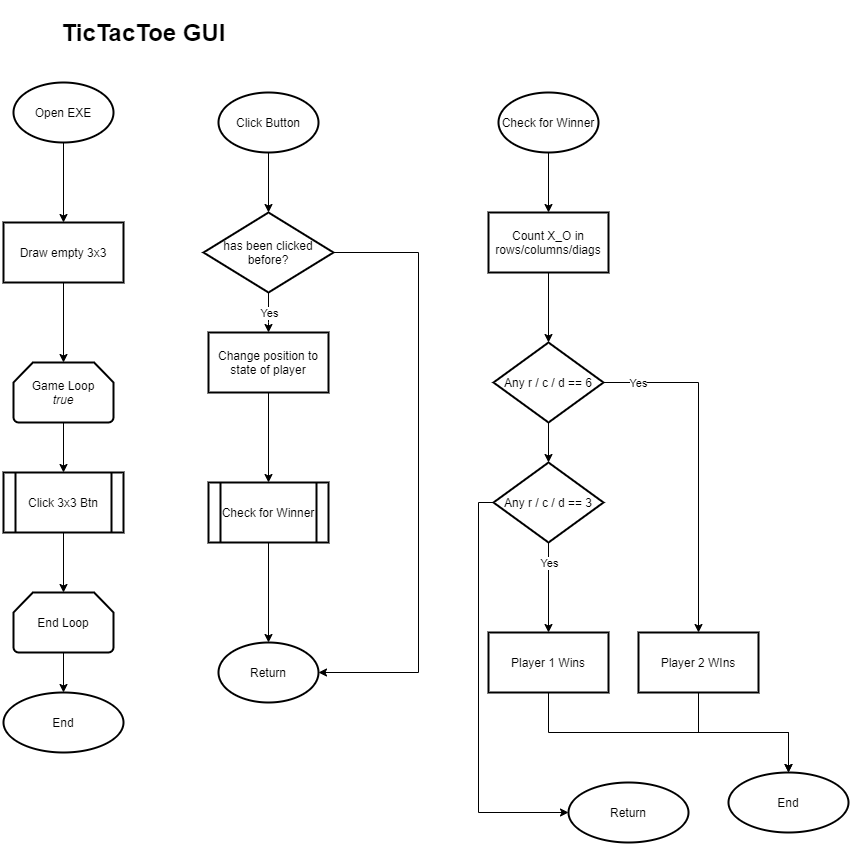

The diagram above was exported from draw.io. Its source (the exported page's mxGraphModel, read from the mxfile embedded in the PNG):
<mxGraphModel dx="1422" dy="882" grid="1" gridSize="10" guides="1" tooltips="1" connect="1" arrows="1" fold="1" page="1" pageScale="1" pageWidth="827" pageHeight="1169" math="0" shadow="0">
  <root>
    <mxCell id="0" />
    <mxCell id="1" parent="0" />
    <mxCell id="141XL1M89QZyZtmK4iC6-3" value="" style="edgeStyle=orthogonalEdgeStyle;rounded=0;orthogonalLoop=1;jettySize=auto;html=1;" edge="1" parent="1" source="141XL1M89QZyZtmK4iC6-1" target="141XL1M89QZyZtmK4iC6-2">
      <mxGeometry relative="1" as="geometry" />
    </mxCell>
    <mxCell id="141XL1M89QZyZtmK4iC6-1" value="Open EXE" style="strokeWidth=2;html=1;shape=mxgraph.flowchart.start_1;whiteSpace=wrap;" vertex="1" parent="1">
      <mxGeometry x="20" y="100" width="100" height="60" as="geometry" />
    </mxCell>
    <mxCell id="141XL1M89QZyZtmK4iC6-5" value="" style="edgeStyle=orthogonalEdgeStyle;rounded=0;orthogonalLoop=1;jettySize=auto;html=1;" edge="1" parent="1" source="141XL1M89QZyZtmK4iC6-2" target="141XL1M89QZyZtmK4iC6-6">
      <mxGeometry relative="1" as="geometry">
        <mxPoint x="70" y="380" as="targetPoint" />
      </mxGeometry>
    </mxCell>
    <mxCell id="141XL1M89QZyZtmK4iC6-2" value="Draw empty 3x3" style="whiteSpace=wrap;html=1;strokeWidth=2;" vertex="1" parent="1">
      <mxGeometry x="10" y="240" width="120" height="60" as="geometry" />
    </mxCell>
    <mxCell id="141XL1M89QZyZtmK4iC6-25" value="" style="edgeStyle=orthogonalEdgeStyle;rounded=0;orthogonalLoop=1;jettySize=auto;html=1;" edge="1" parent="1" source="141XL1M89QZyZtmK4iC6-6" target="141XL1M89QZyZtmK4iC6-24">
      <mxGeometry relative="1" as="geometry" />
    </mxCell>
    <mxCell id="141XL1M89QZyZtmK4iC6-6" value="Game Loop&lt;br&gt;&lt;i&gt;true&lt;/i&gt;" style="strokeWidth=2;html=1;shape=mxgraph.flowchart.loop_limit;whiteSpace=wrap;" vertex="1" parent="1">
      <mxGeometry x="20" y="380" width="100" height="60" as="geometry" />
    </mxCell>
    <mxCell id="141XL1M89QZyZtmK4iC6-10" value="" style="edgeStyle=orthogonalEdgeStyle;rounded=0;orthogonalLoop=1;jettySize=auto;html=1;" edge="1" parent="1" source="141XL1M89QZyZtmK4iC6-8" target="141XL1M89QZyZtmK4iC6-9">
      <mxGeometry relative="1" as="geometry" />
    </mxCell>
    <mxCell id="141XL1M89QZyZtmK4iC6-8" value="End Loop" style="strokeWidth=2;html=1;shape=mxgraph.flowchart.loop_limit;whiteSpace=wrap;" vertex="1" parent="1">
      <mxGeometry x="20" y="610" width="100" height="60" as="geometry" />
    </mxCell>
    <mxCell id="141XL1M89QZyZtmK4iC6-9" value="End" style="ellipse;whiteSpace=wrap;html=1;strokeWidth=2;" vertex="1" parent="1">
      <mxGeometry x="10" y="710" width="120" height="60" as="geometry" />
    </mxCell>
    <mxCell id="141XL1M89QZyZtmK4iC6-15" value="" style="edgeStyle=orthogonalEdgeStyle;rounded=0;orthogonalLoop=1;jettySize=auto;html=1;" edge="1" parent="1" source="141XL1M89QZyZtmK4iC6-13" target="141XL1M89QZyZtmK4iC6-14">
      <mxGeometry relative="1" as="geometry" />
    </mxCell>
    <mxCell id="141XL1M89QZyZtmK4iC6-13" value="Click Button" style="strokeWidth=2;html=1;shape=mxgraph.flowchart.start_1;whiteSpace=wrap;" vertex="1" parent="1">
      <mxGeometry x="225" y="110" width="100" height="60" as="geometry" />
    </mxCell>
    <mxCell id="141XL1M89QZyZtmK4iC6-19" value="" style="edgeStyle=orthogonalEdgeStyle;rounded=0;orthogonalLoop=1;jettySize=auto;html=1;" edge="1" parent="1" source="141XL1M89QZyZtmK4iC6-14" target="141XL1M89QZyZtmK4iC6-18">
      <mxGeometry relative="1" as="geometry">
        <Array as="points">
          <mxPoint x="275" y="340" />
          <mxPoint x="275" y="340" />
        </Array>
      </mxGeometry>
    </mxCell>
    <mxCell id="141XL1M89QZyZtmK4iC6-20" value="Yes" style="edgeLabel;html=1;align=center;verticalAlign=middle;resizable=0;points=[];" vertex="1" connectable="0" parent="141XL1M89QZyZtmK4iC6-19">
      <mxGeometry x="0.2619" y="2" relative="1" as="geometry">
        <mxPoint x="-2" y="-5" as="offset" />
      </mxGeometry>
    </mxCell>
    <mxCell id="141XL1M89QZyZtmK4iC6-21" style="edgeStyle=orthogonalEdgeStyle;rounded=0;orthogonalLoop=1;jettySize=auto;html=1;entryX=1;entryY=0.5;entryDx=0;entryDy=0;entryPerimeter=0;" edge="1" parent="1" source="141XL1M89QZyZtmK4iC6-14" target="141XL1M89QZyZtmK4iC6-26">
      <mxGeometry relative="1" as="geometry">
        <mxPoint x="445" y="690" as="targetPoint" />
        <Array as="points">
          <mxPoint x="425" y="270" />
          <mxPoint x="425" y="690" />
        </Array>
      </mxGeometry>
    </mxCell>
    <mxCell id="141XL1M89QZyZtmK4iC6-14" value="has been clicked before?" style="rhombus;whiteSpace=wrap;html=1;strokeWidth=2;" vertex="1" parent="1">
      <mxGeometry x="210" y="230" width="130" height="80" as="geometry" />
    </mxCell>
    <mxCell id="141XL1M89QZyZtmK4iC6-23" value="" style="edgeStyle=orthogonalEdgeStyle;rounded=0;orthogonalLoop=1;jettySize=auto;html=1;" edge="1" parent="1" source="141XL1M89QZyZtmK4iC6-18" target="141XL1M89QZyZtmK4iC6-22">
      <mxGeometry relative="1" as="geometry" />
    </mxCell>
    <mxCell id="141XL1M89QZyZtmK4iC6-18" value="Change position to state of player" style="whiteSpace=wrap;html=1;strokeWidth=2;" vertex="1" parent="1">
      <mxGeometry x="215" y="350" width="120" height="60" as="geometry" />
    </mxCell>
    <mxCell id="141XL1M89QZyZtmK4iC6-50" style="edgeStyle=orthogonalEdgeStyle;rounded=0;orthogonalLoop=1;jettySize=auto;html=1;entryX=0.5;entryY=0;entryDx=0;entryDy=0;entryPerimeter=0;" edge="1" parent="1" source="141XL1M89QZyZtmK4iC6-22" target="141XL1M89QZyZtmK4iC6-26">
      <mxGeometry relative="1" as="geometry" />
    </mxCell>
    <mxCell id="141XL1M89QZyZtmK4iC6-22" value="Check for Winner" style="shape=process;whiteSpace=wrap;html=1;backgroundOutline=1;strokeWidth=2;" vertex="1" parent="1">
      <mxGeometry x="215" y="500" width="120" height="60" as="geometry" />
    </mxCell>
    <mxCell id="141XL1M89QZyZtmK4iC6-28" style="edgeStyle=orthogonalEdgeStyle;rounded=0;orthogonalLoop=1;jettySize=auto;html=1;entryX=0.5;entryY=0;entryDx=0;entryDy=0;entryPerimeter=0;" edge="1" parent="1" source="141XL1M89QZyZtmK4iC6-24" target="141XL1M89QZyZtmK4iC6-8">
      <mxGeometry relative="1" as="geometry" />
    </mxCell>
    <mxCell id="141XL1M89QZyZtmK4iC6-24" value="Click 3x3 Btn" style="shape=process;whiteSpace=wrap;html=1;backgroundOutline=1;strokeWidth=2;" vertex="1" parent="1">
      <mxGeometry x="10" y="490" width="120" height="60" as="geometry" />
    </mxCell>
    <mxCell id="141XL1M89QZyZtmK4iC6-26" value="Return" style="strokeWidth=2;html=1;shape=mxgraph.flowchart.start_1;whiteSpace=wrap;" vertex="1" parent="1">
      <mxGeometry x="225" y="660" width="100" height="60" as="geometry" />
    </mxCell>
    <mxCell id="141XL1M89QZyZtmK4iC6-30" value="" style="edgeStyle=orthogonalEdgeStyle;rounded=0;orthogonalLoop=1;jettySize=auto;html=1;" edge="1" parent="1" source="141XL1M89QZyZtmK4iC6-27" target="141XL1M89QZyZtmK4iC6-29">
      <mxGeometry relative="1" as="geometry" />
    </mxCell>
    <mxCell id="141XL1M89QZyZtmK4iC6-27" value="Check for Winner" style="strokeWidth=2;html=1;shape=mxgraph.flowchart.start_1;whiteSpace=wrap;" vertex="1" parent="1">
      <mxGeometry x="505" y="110" width="100" height="60" as="geometry" />
    </mxCell>
    <mxCell id="141XL1M89QZyZtmK4iC6-32" value="" style="edgeStyle=orthogonalEdgeStyle;rounded=0;orthogonalLoop=1;jettySize=auto;html=1;" edge="1" parent="1" source="141XL1M89QZyZtmK4iC6-29" target="141XL1M89QZyZtmK4iC6-31">
      <mxGeometry relative="1" as="geometry" />
    </mxCell>
    <mxCell id="141XL1M89QZyZtmK4iC6-29" value="Count X_O in rows/columns/diags" style="whiteSpace=wrap;html=1;strokeWidth=2;" vertex="1" parent="1">
      <mxGeometry x="495" y="230" width="120" height="60" as="geometry" />
    </mxCell>
    <mxCell id="141XL1M89QZyZtmK4iC6-34" value="" style="edgeStyle=orthogonalEdgeStyle;rounded=0;orthogonalLoop=1;jettySize=auto;html=1;" edge="1" parent="1" source="141XL1M89QZyZtmK4iC6-31" target="141XL1M89QZyZtmK4iC6-33">
      <mxGeometry relative="1" as="geometry" />
    </mxCell>
    <mxCell id="141XL1M89QZyZtmK4iC6-40" value="Yes" style="edgeLabel;html=1;align=center;verticalAlign=middle;resizable=0;points=[];" vertex="1" connectable="0" parent="141XL1M89QZyZtmK4iC6-34">
      <mxGeometry x="-0.8042" relative="1" as="geometry">
        <mxPoint as="offset" />
      </mxGeometry>
    </mxCell>
    <mxCell id="141XL1M89QZyZtmK4iC6-37" value="" style="edgeStyle=orthogonalEdgeStyle;rounded=0;orthogonalLoop=1;jettySize=auto;html=1;" edge="1" parent="1" source="141XL1M89QZyZtmK4iC6-31" target="141XL1M89QZyZtmK4iC6-36">
      <mxGeometry relative="1" as="geometry" />
    </mxCell>
    <mxCell id="141XL1M89QZyZtmK4iC6-31" value="Any r / c / d == 6" style="rhombus;whiteSpace=wrap;html=1;strokeWidth=2;" vertex="1" parent="1">
      <mxGeometry x="500" y="360" width="110" height="80" as="geometry" />
    </mxCell>
    <mxCell id="141XL1M89QZyZtmK4iC6-48" value="" style="edgeStyle=orthogonalEdgeStyle;rounded=0;orthogonalLoop=1;jettySize=auto;html=1;" edge="1" parent="1" source="141XL1M89QZyZtmK4iC6-33" target="141XL1M89QZyZtmK4iC6-47">
      <mxGeometry relative="1" as="geometry" />
    </mxCell>
    <mxCell id="141XL1M89QZyZtmK4iC6-33" value="Player 2 WIns" style="whiteSpace=wrap;html=1;strokeWidth=2;" vertex="1" parent="1">
      <mxGeometry x="645" y="650" width="120" height="60" as="geometry" />
    </mxCell>
    <mxCell id="141XL1M89QZyZtmK4iC6-39" value="" style="edgeStyle=orthogonalEdgeStyle;rounded=0;orthogonalLoop=1;jettySize=auto;html=1;" edge="1" parent="1" source="141XL1M89QZyZtmK4iC6-36" target="141XL1M89QZyZtmK4iC6-38">
      <mxGeometry relative="1" as="geometry" />
    </mxCell>
    <mxCell id="141XL1M89QZyZtmK4iC6-45" value="Yes" style="edgeLabel;html=1;align=center;verticalAlign=middle;resizable=0;points=[];" vertex="1" connectable="0" parent="141XL1M89QZyZtmK4iC6-39">
      <mxGeometry x="-0.5648" relative="1" as="geometry">
        <mxPoint as="offset" />
      </mxGeometry>
    </mxCell>
    <mxCell id="141XL1M89QZyZtmK4iC6-44" style="edgeStyle=orthogonalEdgeStyle;rounded=0;orthogonalLoop=1;jettySize=auto;html=1;entryX=0;entryY=0.5;entryDx=0;entryDy=0;" edge="1" parent="1" source="141XL1M89QZyZtmK4iC6-36" target="141XL1M89QZyZtmK4iC6-42">
      <mxGeometry relative="1" as="geometry">
        <Array as="points">
          <mxPoint x="485" y="520" />
          <mxPoint x="485" y="830" />
        </Array>
      </mxGeometry>
    </mxCell>
    <mxCell id="141XL1M89QZyZtmK4iC6-36" value="Any r / c / d == 3" style="rhombus;whiteSpace=wrap;html=1;strokeWidth=2;" vertex="1" parent="1">
      <mxGeometry x="500" y="480" width="110" height="80" as="geometry" />
    </mxCell>
    <mxCell id="141XL1M89QZyZtmK4iC6-49" style="edgeStyle=orthogonalEdgeStyle;rounded=0;orthogonalLoop=1;jettySize=auto;html=1;" edge="1" parent="1" source="141XL1M89QZyZtmK4iC6-38" target="141XL1M89QZyZtmK4iC6-47">
      <mxGeometry relative="1" as="geometry">
        <Array as="points">
          <mxPoint x="555" y="750" />
          <mxPoint x="795" y="750" />
        </Array>
      </mxGeometry>
    </mxCell>
    <mxCell id="141XL1M89QZyZtmK4iC6-38" value="Player 1 Wins" style="whiteSpace=wrap;html=1;strokeWidth=2;" vertex="1" parent="1">
      <mxGeometry x="495" y="650" width="120" height="60" as="geometry" />
    </mxCell>
    <mxCell id="141XL1M89QZyZtmK4iC6-42" value="Return" style="ellipse;whiteSpace=wrap;html=1;strokeWidth=2;" vertex="1" parent="1">
      <mxGeometry x="575" y="800" width="120" height="60" as="geometry" />
    </mxCell>
    <mxCell id="141XL1M89QZyZtmK4iC6-47" value="End" style="ellipse;whiteSpace=wrap;html=1;strokeWidth=2;" vertex="1" parent="1">
      <mxGeometry x="735" y="790" width="120" height="60" as="geometry" />
    </mxCell>
    <mxCell id="141XL1M89QZyZtmK4iC6-51" value="&lt;h1&gt;TicTacToe GUI&lt;/h1&gt;" style="text;html=1;align=center;verticalAlign=middle;resizable=0;points=[];autosize=1;strokeColor=none;fillColor=none;" vertex="1" parent="1">
      <mxGeometry x="60" y="25" width="180" height="50" as="geometry" />
    </mxCell>
  </root>
</mxGraphModel>